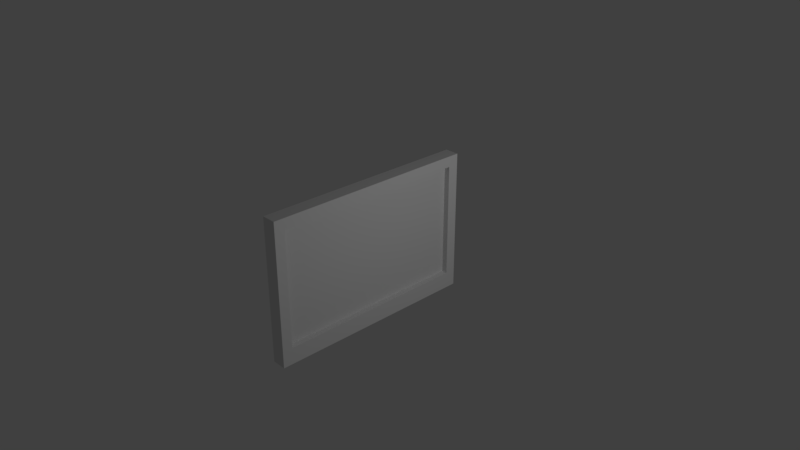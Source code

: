 # Source: tv.blend  (saved by Blender 2.79.0; exported with 4.5.12 LTS)
import bpy
from mathutils import Matrix  # noqa: F401  (used for matrix-valued properties, if any)

bpy.ops.wm.read_factory_settings(use_empty=True)
scene = bpy.context.scene
scene.name = 'Scene'

# ---- collections
col_collection_1 = bpy.data.collections.new('Collection 1'); scene.collection.children.link(col_collection_1)

# ---- materials (node trees are filled in below, after node groups)
mat_tvmat = bpy.data.materials.new('TvMat')
mat_tvmat.alpha_threshold = 0.0
mat_tvmat.use_transparent_shadow = False
mat_tvmat.roughness = 0.5
mat_tvmat.line_color = (0.0, 0.0, 0.0, 1.0)

# ---- material node trees

# ---- world
world_world = bpy.data.worlds.new('World'); scene.world = world_world
world_world.color = (0.05088, 0.05088, 0.05088)
world_world.use_sun_shadow = False
world_world.sun_shadow_jitter_overblur = 0.0
world_world.cycles.sampling_method = 'MANUAL'

# ---- cameras
cam_camera = bpy.data.cameras.new('Camera')
cam_camera.clip_end = 100.0
cam_camera.lens = 35.0
cam_camera.sensor_width = 32.0
cam_camera.sensor_height = 18.0
cam_camera.ortho_scale = 7.314
cam_camera.dof.focus_distance = 0.0
cam_camera.dof.aperture_fstop = 128.0

# ---- lights
light_lamp = bpy.data.lights.new('Lamp', 'POINT')
light_lamp.transmission_factor = 0.0
light_lamp.cutoff_distance = 30.0
light_lamp.energy = 100.0
light_lamp.shadow_buffer_clip_start = 1.001
light_lamp.shadow_soft_size = 0.1
light_lamp.shadow_maximum_resolution = 0.006
light_lamp.use_absolute_resolution = True

# ---- meshes
me_cube = bpy.data.meshes.new('Cube')
me_cube.from_pydata([(1.0, 1.0, -1.0), (1.0, -1.0, -1.0), (-1.0, -1.0, -1.0), (-1.0, 1.0, -1.0), (1.0, 1.0, 1.0), (1.0, -1.0, 1.0), (-1.0, -1.0, 1.0), (-1.0, 1.0, 1.0), (1.0, 0.9, -1.0), (-1.0, 0.9, -1.0), (1.0, 0.9, 1.0), (-1.0, 0.9, 1.0), (1.0, -0.905, -1.0), (1.0, -0.905, 1.0), (-1.0, -0.905, -1.0), (-1.0, -0.905, 1.0), (1.0, 1.0, 0.85), (1.0, -1.0, 0.85), (-1.0, -1.0, 0.85), (-1.0, 1.0, 0.85), (-1.0, 0.9, 0.85), (1.0, 0.9, 0.85), (-1.0, -0.905, 0.85), (1.0, -0.905, 0.85), (-1.0, 0.9, -0.7688), (1.0, 0.9, -0.7688), (-1.0, -0.905, -0.7688), (1.0, -0.905, -0.7688), (1.0, 1.0, -0.7688), (1.0, -1.0, -0.7688), (-1.0, -1.0, -0.7688), (-1.0, 1.0, -0.7688), (0.2, 0.9, 0.85), (0.2, -0.905, 0.85), (0.2, 0.9, -0.7688), (0.2, -0.905, -0.7688)], [], [(12, 1, 2, 14), (13, 15, 6, 5), (23, 13, 5, 17), (17, 5, 6, 18), (20, 11, 7, 19), (28, 0, 3, 31), (22, 15, 11, 20), (16, 4, 10, 21), (4, 7, 11, 10), (0, 8, 9, 3), (18, 6, 15, 22), (21, 10, 13, 23), (10, 11, 15, 13), (8, 12, 14, 9), (21, 23, 33, 32), (30, 18, 22, 26), (28, 16, 21, 25), (26, 22, 20, 24), (4, 16, 19, 7), (24, 20, 19, 31), (29, 17, 18, 30), (27, 23, 17, 29), (12, 27, 29, 1), (1, 29, 30, 2), (9, 24, 31, 3), (14, 26, 24, 9), (0, 28, 25, 8), (2, 30, 26, 14), (8, 25, 27, 12), (16, 28, 31, 19), (34, 32, 33, 35), (23, 27, 35, 33), (27, 25, 34, 35), (25, 21, 32, 34)])
_uv = me_cube.uv_layers.new(name='UVMap')
_uv.uv.foreach_set('vector', [0.8129, 0.2716, 0.8163, 0.2716, 0.8163, 0.3418, 0.8129, 0.3418, 0.8753, 0.4146, 0.6637, 0.4146, 0.6637, 0.4046, 0.8753, 0.4046, 0.2143, 0.4285, 0.2143, 0.4403, 0.2069, 0.4403, 0.2069, 0.4285, 0.6109, 0.4121, 0.6056, 0.4121, 0.6056, 0.3418, 0.6109, 0.3418, 0.025, 0.01667, 0.0, 0.01667, 0.0, 9.934e-08, 0.025, 9.934e-08, 0.6677, 0.4121, 0.6758, 0.4121, 0.6758, 0.4823, 0.6677, 0.4823, 0.6109, 0.3385, 0.6056, 0.3385, 0.6056, 0.2751, 0.6109, 0.2751, 0.3634, 0.4285, 0.3634, 0.4403, 0.3556, 0.4403, 0.3556, 0.4285, 0.7461, 0.4121, 0.6758, 0.4121, 0.6758, 0.4086, 0.7461, 0.4086, 0.7461, 0.2716, 0.7496, 0.2716, 0.7496, 0.3418, 0.7461, 0.3418, 0.2827, 0.1582, 0.2775, 0.1582, 0.2775, 0.1549, 0.2827, 0.1549, 0.3556, 0.4285, 0.3556, 0.4403, 0.2143, 0.4403, 0.2143, 0.4285, 0.7461, 0.4086, 0.6758, 0.4086, 0.6758, 0.3452, 0.7461, 0.3452, 0.7496, 0.2716, 0.8129, 0.2716, 0.8129, 0.3418, 0.7496, 0.3418, 0.7201, 0.5624, 0.7201, 0.6484, 0.6819, 0.6484, 0.6819, 0.5624, 0.6677, 0.3418, 0.6109, 0.3418, 0.6109, 0.3385, 0.6677, 0.3385, 0.3634, 0.3018, 0.3634, 0.4285, 0.3556, 0.4285, 0.3556, 0.3018, 0.6677, 0.3385, 0.6109, 0.3385, 0.6109, 0.2751, 0.6677, 0.2751, 0.6056, 0.4121, 0.6109, 0.4121, 0.6109, 0.4823, 0.6056, 0.4823, 0.6677, 0.2751, 0.6109, 0.2751, 0.6109, 0.2716, 0.6677, 0.2716, 0.6677, 0.4121, 0.6109, 0.4121, 0.6109, 0.3418, 0.6677, 0.3418, 0.2143, 0.3018, 0.2143, 0.4285, 0.2069, 0.4285, 0.2069, 0.3018, 0.2143, 0.2837, 0.2143, 0.3018, 0.2069, 0.3018, 0.2069, 0.2837, 0.6758, 0.4121, 0.6677, 0.4121, 0.6677, 0.3418, 0.6758, 0.3418, 0.3711, 0.1228, 0.363, 0.1228, 0.363, 0.1193, 0.3711, 0.1193, 0.6758, 0.3385, 0.6677, 0.3385, 0.6677, 0.2751, 0.6758, 0.2751, 0.3634, 0.2837, 0.3634, 0.3018, 0.3556, 0.3018, 0.3556, 0.2837, 0.3321, 0.1133, 0.324, 0.1133, 0.324, 0.11, 0.3321, 0.11, 0.3556, 0.2837, 0.3556, 0.3018, 0.2143, 0.3018, 0.2143, 0.2837, 0.6109, 0.4121, 0.6677, 0.4121, 0.6677, 0.4823, 0.6109, 0.4823, 0.772, 0.1785, 0.6749, 0.1785, 0.6749, 0.07027, 0.772, 0.07027, 0.6629, 0.5717, 0.6629, 0.6488, 0.6247, 0.6488, 0.6247, 0.5717, 0.7201, 0.6484, 0.7201, 0.5624, 0.7582, 0.5624, 0.7582, 0.6484, 0.5866, 0.6488, 0.5866, 0.5717, 0.6247, 0.5717, 0.6247, 0.6488])
me_cube.materials.append(mat_tvmat)
me_cube.use_remesh_preserve_volume = False
me_cube.use_remesh_preserve_attributes = False
me_cube.use_mirror_vertex_groups = False
me_cube.update()

# ---- objects
ob_cube = bpy.data.objects.new('Cube', me_cube)
ob_lamp = bpy.data.objects.new('Lamp', light_lamp)
ob_camera = bpy.data.objects.new('Camera', cam_camera)

# ---- transforms, parenting, visibility, modifiers, constraints
ob_cube.location = (0.0, 0.0, 0.0)
ob_cube.scale = (0.1, 1.5, 1.0)
ob_cube.lock_rotations_4d = False
ob_cube.empty_display_type = 'ARROWS'
ob_cube.lineart.crease_threshold = 0.0
ob_lamp.location = (4.076, 1.005, 2.26)
ob_lamp.rotation_euler = (0.6503, 0.05522, 1.866)
ob_lamp.lock_rotations_4d = False
ob_lamp.empty_display_type = 'ARROWS'
ob_lamp.color = (0.0, 0.0, 0.0, 0.0)
ob_lamp.lineart.crease_threshold = 0.0
ob_camera.location = (7.481, -6.508, 5.344)
ob_camera.rotation_euler = (1.109, 0.0, 0.8149)
ob_camera.lock_rotations_4d = False
ob_camera.empty_display_type = 'ARROWS'
ob_camera.color = (0.0, 0.0, 0.0, 0.0)
ob_camera.display_type = 'WIRE'
ob_camera.lineart.crease_threshold = 0.0

# ---- collection membership
col_collection_1.objects.link(ob_cube)
col_collection_1.objects.link(ob_lamp)
col_collection_1.objects.link(ob_camera)

# ---- scene / render settings (as saved in the file)
scene.camera = ob_camera
scene.frame_start = 1; scene.frame_end = 250; scene.frame_set(1)
scene.render.engine = 'BLENDER_EEVEE_NEXT'
scene.render.resolution_percentage = 50
scene.render.dither_intensity = 0.0
scene.cycles.use_denoising = False
scene.cycles.samples = 128
scene.cycles.sampling_pattern = 'TABULATED_SOBOL'
scene.cycles.use_adaptive_sampling = False
scene.cycles.use_light_tree = False
scene.cycles.blur_glossy = 0.0
scene.cycles.sample_clamp_indirect = 0.0
scene.view_settings.view_transform = 'Standard'
bpy.context.view_layer.update()
